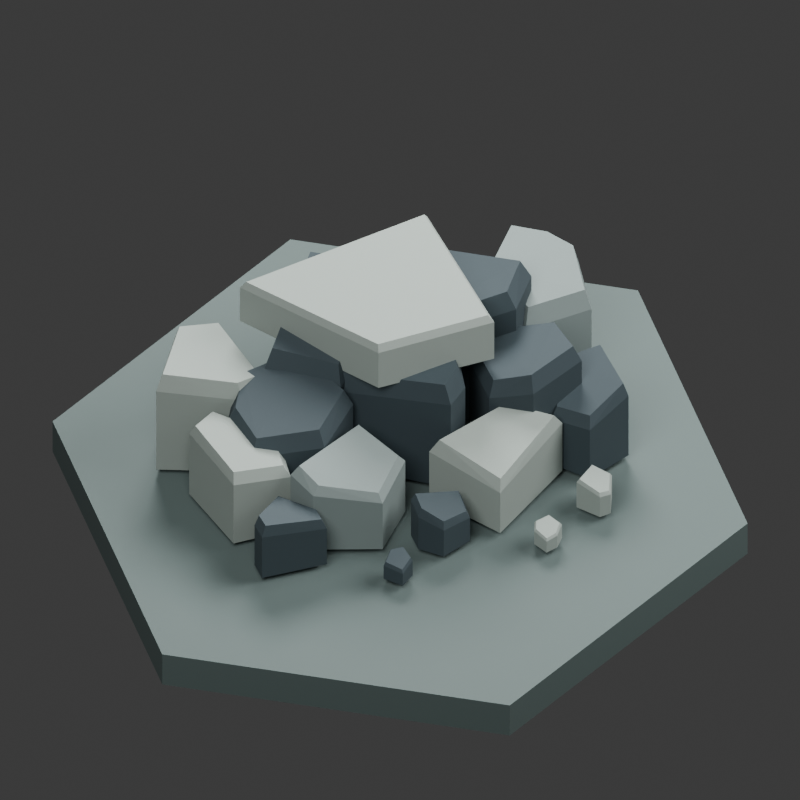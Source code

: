 # Source: coal_deposit.blend  (saved by Blender 5.0.119; exported with 4.5.12 LTS)
import bpy
from mathutils import Matrix  # noqa: F401  (used for matrix-valued properties, if any)

bpy.ops.wm.read_factory_settings(use_empty=True)
scene = bpy.context.scene
scene.name = 'Scene'

# ---- collections
col_collection = bpy.data.collections.new('Collection'); scene.collection.children.link(col_collection)

# ---- materials (node trees are filled in below, after node groups)
mat_coal = bpy.data.materials.new('Coal')
mat_coal.diffuse_color = (0.02871, 0.04519, 0.05326, 1.0)
mat_stone = bpy.data.materials.new('Stone')
mat_stone.diffuse_color = (0.2502, 0.2918, 0.2664, 1.0)
mat_weathered_stone = bpy.data.materials.new('Weathered stone')
mat_weathered_stone.diffuse_color = (0.1673, 0.2083, 0.2015, 1.0)
mat_preview_ground = bpy.data.materials.new('Preview ground')
mat_preview_ground.diffuse_color = (0.075, 0.105, 0.1, 1.0)

# ---- material node trees
mat_coal.use_nodes = True; mat_coal.node_tree.nodes.clear()
_N = mat_coal.node_tree.nodes; _L = mat_coal.node_tree.links
n0 = _N.new('ShaderNodeBsdfPrincipled'); n0.name = 'Principled BSDF'; n0.location = (-200, 100)
n0.inputs[0].default_value = (0.02871, 0.04519, 0.05326, 1.0)
n0.inputs[2].default_value = 0.78
n1 = _N.new('ShaderNodeOutputMaterial'); n1.name = 'Material Output'; n1.location = (200, 100)
_L.new(n0.outputs[0], n1.inputs[0])
n1.is_active_output = True
mat_stone.use_nodes = True; mat_stone.node_tree.nodes.clear()
_N = mat_stone.node_tree.nodes; _L = mat_stone.node_tree.links
n0 = _N.new('ShaderNodeBsdfPrincipled'); n0.name = 'Principled BSDF'; n0.location = (-200, 100)
n0.inputs[0].default_value = (0.2502, 0.2918, 0.2664, 1.0)
n0.inputs[2].default_value = 0.78
n1 = _N.new('ShaderNodeOutputMaterial'); n1.name = 'Material Output'; n1.location = (200, 100)
_L.new(n0.outputs[0], n1.inputs[0])
n1.is_active_output = True
mat_weathered_stone.use_nodes = True; mat_weathered_stone.node_tree.nodes.clear()
_N = mat_weathered_stone.node_tree.nodes; _L = mat_weathered_stone.node_tree.links
n0 = _N.new('ShaderNodeBsdfPrincipled'); n0.name = 'Principled BSDF'; n0.location = (-200, 100)
n0.inputs[0].default_value = (0.1673, 0.2083, 0.2015, 1.0)
n0.inputs[2].default_value = 0.78
n1 = _N.new('ShaderNodeOutputMaterial'); n1.name = 'Material Output'; n1.location = (200, 100)
_L.new(n0.outputs[0], n1.inputs[0])
n1.is_active_output = True
mat_preview_ground.use_nodes = True; mat_preview_ground.node_tree.nodes.clear()
_N = mat_preview_ground.node_tree.nodes; _L = mat_preview_ground.node_tree.links
n0 = _N.new('ShaderNodeBsdfPrincipled'); n0.name = 'Principled BSDF'; n0.location = (-200, 100)
n0.inputs[0].default_value = (0.075, 0.105, 0.1, 1.0)
n0.inputs[2].default_value = 0.78
n1 = _N.new('ShaderNodeOutputMaterial'); n1.name = 'Material Output'; n1.location = (200, 100)
_L.new(n0.outputs[0], n1.inputs[0])
n1.is_active_output = True

# ---- world
world_world = bpy.data.worlds.new('World'); scene.world = world_world
world_world.use_nodes = True; world_world.node_tree.nodes.clear()
_N = world_world.node_tree.nodes; _L = world_world.node_tree.links
n0 = _N.new('ShaderNodeOutputWorld'); n0.name = 'World Output'; n0.location = (200, 100)
n1 = _N.new('ShaderNodeBackground'); n1.name = 'Background'; n1.location = (-200, 100)
n1.inputs[0].default_value = (0.05088, 0.05088, 0.05088, 1.0)
_L.new(n1.outputs[0], n0.inputs[0])
n0.is_active_output = True
world_world.color = (0.25, 0.25, 0.25)
world_world.sun_shadow_jitter_overblur = 0.0

# ---- cameras
cam_camera_001 = bpy.data.cameras.new('Camera.001')
cam_camera_001.type = 'ORTHO'
cam_camera_001.ortho_scale = 2.6

# ---- lights
light_area = bpy.data.lights.new('Area', 'AREA')
light_area.energy = 650.0
light_area.shape = 'DISK'
light_area.size = 5.0
light_area.size_y = 1.0
light_area_001 = bpy.data.lights.new('Area.001', 'AREA')
light_area_001.energy = 400.0
light_area_001.shape = 'DISK'
light_area_001.size = 4.0
light_area_001.size_y = 1.0
light_area_002 = bpy.data.lights.new('Area.002', 'AREA')
light_area_002.energy = 700.0
light_area_002.shape = 'DISK'
light_area_002.size = 3.0
light_area_002.size_y = 1.0

# ---- meshes
me_coal_block_mesh = bpy.data.meshes.new('Coal block mesh')
me_coal_block_mesh.from_pydata([(0.2867, 0.07616, 0.0), (0.01946, 0.2344, 0.0), (-0.2417, -0.1059, 0.0), (-0.02894, -0.2602, 0.0), (0.2867, 0.07616, 0.4743), (0.01946, 0.2344, 0.4751), (-0.2417, -0.1059, 0.3784), (-0.02894, -0.2602, 0.369), (0.2465, 0.0655, 0.5501), (0.01674, 0.2015, 0.5548), (-0.2079, -0.09104, 0.4536), (-0.02489, -0.2238, 0.4457), (0.221, 0.1155, 0.0), (0.2763, -0.1293, 0.0), (0.5953, -0.1837, 0.0), (0.6944, -0.03897, 0.0), (0.4709, 0.2668, 0.0), (0.221, 0.1155, 0.316), (0.2763, -0.1293, 0.3817), (0.5953, -0.1837, 0.4737), (0.6944, -0.03897, 0.4637), (0.4709, 0.2668, 0.3484), (0.2512, 0.1026, 0.3815), (0.2988, -0.108, 0.4462), (0.5732, -0.1548, 0.535), (0.6584, -0.03029, 0.5349), (0.4662, 0.2326, 0.4082), (0.2875, -0.4437, 0.0), (0.3573, -0.3803, 0.0), (0.4009, -0.1111, 0.0), (0.02524, -0.09338, 0.0), (-0.04504, -0.2227, 0.0), (0.2875, -0.4437, 0.3689), (0.3573, -0.3803, 0.3713), (0.4009, -0.1111, 0.3801), (0.02524, -0.09338, 0.3403), (-0.04504, -0.2227, 0.3324), (0.2763, -0.417, 0.4403), (0.3363, -0.3625, 0.4515), (0.3738, -0.1309, 0.4581), (0.05068, -0.1157, 0.4134), (-0.009753, -0.227, 0.4069), (0.5027, -0.09042, 0.0), (0.4395, -0.1716, 0.0), (0.4373, -0.3875, 0.0), (0.5661, -0.4541, 0.0), (0.7516, -0.3924, 0.0), (0.7345, -0.2143, 0.0), (0.5027, -0.09042, 0.2822), (0.4395, -0.1716, 0.2768), (0.4373, -0.3875, 0.3055), (0.5661, -0.4541, 0.3465), (0.7516, -0.3924, 0.3868), (0.7345, -0.2143, 0.3551), (0.5128, -0.1164, 0.3439), (0.4585, -0.1862, 0.3373), (0.4566, -0.3719, 0.3681), (0.5674, -0.4291, 0.4113), (0.7269, -0.3761, 0.445), (0.7122, -0.2229, 0.4182), (-0.1361, -0.421, 0.0), (0.003394, -0.2904, 0.0), (-0.1075, -0.06258, 0.0), (-0.3242, -0.06772, 0.0), (-0.3976, -0.2013, 0.0), (-0.367, -0.3661, 0.0), (-0.1361, -0.421, 0.2818), (0.003394, -0.2904, 0.3198), (-0.1075, -0.06258, 0.3374), (-0.3242, -0.06772, 0.3044), (-0.3976, -0.2013, 0.2738), (-0.367, -0.3661, 0.2539), (-0.146, -0.3943, 0.3439), (-0.02606, -0.2819, 0.3839), (-0.1214, -0.08602, 0.4099), (-0.3078, -0.09044, 0.372), (-0.3709, -0.2054, 0.3375), (-0.3446, -0.3471, 0.3193), (0.7303, -0.5428, 0.0), (0.8842, -0.4762, 0.0), (0.8599, -0.2686, 0.0), (0.711, -0.2472, 0.0), (0.6334, -0.4393, 0.0), (0.7303, -0.5428, 0.2168), (0.8842, -0.4762, 0.2662), (0.8599, -0.2686, 0.2844), (0.711, -0.2472, 0.2435), (0.6334, -0.4393, 0.202), (0.7376, -0.5215, 0.2621), (0.8699, -0.4643, 0.3163), (0.849, -0.2857, 0.3336), (0.7209, -0.2673, 0.2945), (0.6542, -0.4325, 0.2469), (-0.3206, -0.486, 0.0), (-0.4315, -0.5922, 0.0), (-0.4276, -0.6595, 0.0), (-0.207, -0.6622, 0.0), (-0.2063, -0.5968, 0.0), (-0.3206, -0.486, 0.1558), (-0.4315, -0.5922, 0.1772), (-0.4276, -0.6595, 0.1816), (-0.207, -0.6622, 0.159), (-0.2063, -0.5968, 0.153), (-0.3208, -0.5017, 0.1939), (-0.4162, -0.593, 0.218), (-0.4128, -0.6509, 0.2225), (-0.2231, -0.6532, 0.1978), (-0.2225, -0.597, 0.1906), (0.2696, -0.7011, 0.0), (0.2691, -0.6077, 0.0), (0.09512, -0.6171, 0.0), (0.09766, -0.6861, 0.0), (0.1655, -0.7455, 0.0), (0.2696, -0.7011, 0.1037), (0.2691, -0.6077, 0.1219), (0.09512, -0.6171, 0.1599), (0.09766, -0.6861, 0.143), (0.1655, -0.7455, 0.1159), (0.2577, -0.6963, 0.132), (0.2572, -0.616, 0.1515), (0.1076, -0.6241, 0.1898), (0.1097, -0.6834, 0.1776), (0.1681, -0.7345, 0.1473), (-0.05269, -0.784, 0.0), (-0.003953, -0.8357, 0.0), (0.04153, -0.7993, 0.0), (0.02832, -0.7486, 0.0), (-0.01902, -0.7424, 0.0), (-0.05269, -0.784, 0.05808), (-0.003953, -0.8357, 0.05259), (0.04153, -0.7993, 0.06692), (0.02832, -0.7486, 0.07649), (-0.01902, -0.7424, 0.07366), (-0.04531, -0.7838, 0.07302), (-0.003399, -0.8282, 0.06606), (0.03572, -0.7969, 0.07993), (0.02435, -0.7533, 0.09205), (-0.01636, -0.7479, 0.08791)], [], [(5, 9, 4), (9, 8, 4), (8, 7, 4), (11, 10, 6, 7), (3, 7, 6, 2), (5, 4, 0, 1), (6, 9, 5), (6, 10, 9), (11, 7, 8), (1, 0, 3, 2), (11, 8, 9, 10), (0, 4, 7, 3), (6, 5, 1, 2), (25, 19, 20), (21, 20, 15, 16), (22, 26, 21, 17), (21, 25, 20), (21, 26, 25), (26, 22, 25), (22, 23, 25), (23, 24, 25), (24, 19, 25), (24, 18, 19), (13, 18, 17, 12), (15, 20, 19, 14), (16, 15, 14, 13, 12), (17, 23, 22), (18, 24, 23), (17, 18, 23), (17, 21, 16, 12), (14, 19, 18, 13), (36, 32, 37, 41), (28, 33, 32, 27), (29, 34, 33, 28), (35, 39, 34), (35, 40, 39), (40, 41, 39), (41, 38, 39), (37, 32, 38), (32, 33, 38), (41, 37, 38), (41, 40, 35, 36), (27, 32, 36, 31), (30, 29, 28, 27, 31), (38, 33, 34, 39), (35, 34, 29, 30), (36, 35, 30, 31), (42, 47, 46, 45, 44, 43), (43, 44, 50, 49), (53, 59, 58, 52), (53, 47, 42, 48), (42, 43, 49, 48), (51, 45, 46, 52), (54, 48, 49, 55), (57, 50, 51), (57, 56, 50), (56, 49, 50), (52, 46, 47, 53), (58, 57, 51, 52), (58, 59, 57), (59, 54, 57), (54, 56, 57), (56, 55, 49), (54, 55, 56), (48, 59, 53), (48, 54, 59), (44, 45, 51, 50), (68, 74, 67), (74, 73, 67), (73, 66, 67), (69, 68, 62, 63), (61, 67, 66, 60), (69, 74, 68), (69, 75, 74), (75, 77, 74), (77, 72, 74), (72, 73, 74), (72, 66, 73), (65, 71, 70, 64), (76, 70, 71, 77), (64, 63, 62, 61, 60, 65), (68, 67, 61, 62), (60, 66, 71, 65), (70, 75, 69), (70, 76, 75), (76, 77, 75), (72, 77, 71, 66), (70, 69, 63, 64), (82, 78, 83, 87), (92, 88, 89, 91), (85, 80, 81, 86), (84, 79, 80, 85), (79, 78, 82, 81, 80), (84, 89, 83), (89, 88, 83), (88, 87, 83), (83, 78, 79, 84), (88, 92, 87), (92, 91, 87), (91, 86, 87), (90, 91, 89), (90, 89, 84, 85), (86, 90, 85), (86, 91, 90), (81, 82, 87, 86), (100, 95, 96, 101), (95, 94, 93, 97, 96), (101, 96, 97, 102), (99, 94, 95, 100), (93, 94, 99, 98), (107, 103, 104, 106), (104, 98, 99), (101, 105, 100), (107, 102, 98, 103), (101, 106, 105), (106, 104, 105), (103, 98, 104), (105, 104, 99, 100), (102, 106, 101), (102, 107, 106), (97, 93, 98, 102), (109, 108, 112, 111, 110), (114, 119, 113), (119, 118, 113), (118, 122, 113), (122, 117, 113), (116, 115, 110, 111), (108, 113, 117, 112), (114, 113, 108, 109), (115, 120, 114), (120, 119, 114), (120, 121, 119), (121, 118, 119), (121, 122, 118), (121, 117, 122), (121, 116, 117), (116, 121, 115), (121, 120, 115), (112, 117, 116, 111), (115, 114, 109, 110), (137, 136, 132), (136, 131, 132), (126, 131, 130, 125), (127, 132, 131, 126), (128, 137, 132), (128, 133, 137), (134, 135, 136), (135, 130, 136), (130, 131, 136), (134, 136, 137, 133), (128, 132, 127, 123), (123, 127, 126, 125, 124), (125, 130, 129, 124), (129, 133, 128), (129, 134, 133), (129, 135, 134), (129, 130, 135), (129, 128, 123, 124)])
me_coal_block_mesh.materials.append(mat_coal)
me_coal_block_mesh.update()
me_cap_slab_mesh = bpy.data.meshes.new('Cap slab mesh')
me_cap_slab_mesh.from_pydata([(0.3373, -0.276, 0.0), (0.2841, 0.2667, 0.0), (-0.3943, 0.1482, 0.0), (-0.06341, -0.2913, 0.0), (0.3373, -0.276, 0.1628), (0.2841, 0.2667, 0.1619), (-0.3943, 0.1482, 0.15), (-0.06341, -0.2913, 0.156), (0.3204, -0.2622, 0.1876), (0.2699, 0.2534, 0.1869), (-0.3746, 0.1408, 0.1757), (-0.06024, -0.2768, 0.1821), (-0.3741, -0.08795, -0.414), (-0.435, 0.2243, -0.414), (-0.5863, 0.2315, -0.414), (-0.735, -0.02022, -0.414), (-0.4701, -0.118, -0.414), (-0.3741, -0.08795, -0.1013), (-0.435, 0.2243, -0.09919), (-0.5863, 0.2315, -0.08016), (-0.735, -0.02022, -0.0645), (-0.4701, -0.118, -0.09427), (-0.399, -0.0692, -0.04365), (-0.4514, 0.1993, -0.03839), (-0.5815, 0.2055, -0.02202), (-0.7094, -0.01095, -0.002792), (-0.4816, -0.09505, -0.03225), (-0.668, -0.1618, -0.414), (-0.6034, -0.43, -0.414), (-0.4062, -0.426, -0.414), (-0.3895, -0.2486, -0.414), (-0.5776, -0.09469, -0.414), (-0.668, -0.1618, -0.1436), (-0.6034, -0.43, -0.1533), (-0.4062, -0.426, -0.1776), (-0.3895, -0.2486, -0.1777), (-0.5776, -0.09469, -0.1538), (-0.6517, -0.1778, -0.0999), (-0.5962, -0.4084, -0.1156), (-0.4266, -0.405, -0.1371), (-0.4122, -0.2524, -0.14), (-0.574, -0.1201, -0.111), (0.2361, -0.6507, -0.414), (0.5192, -0.4328, -0.414), (0.3641, -0.3253, -0.414), (0.06814, -0.4203, -0.414), (0.2361, -0.6507, -0.2353), (0.5192, -0.4328, -0.2006), (0.3641, -0.3253, -0.1869), (0.06814, -0.4203, -0.208), (0.2449, -0.6273, -0.1935), (0.4884, -0.4398, -0.151), (0.355, -0.3474, -0.1396), (0.1005, -0.4291, -0.1565), (0.6345, -0.5996, -0.414), (0.5785, -0.5552, -0.414), (0.5097, -0.6114, -0.414), (0.5676, -0.6789, -0.414), (0.6066, -0.6726, -0.414), (0.6345, -0.5996, -0.3184), (0.5785, -0.5552, -0.2993), (0.5097, -0.6114, -0.3014), (0.5676, -0.6789, -0.3259), (0.6066, -0.6726, -0.3296), (0.6262, -0.6026, -0.3047), (0.578, -0.5644, -0.2858), (0.5188, -0.6127, -0.289), (0.5687, -0.6708, -0.3124), (0.6022, -0.6654, -0.3175), (0.3917, -0.7718, -0.414), (0.4199, -0.7345, -0.414), (0.3908, -0.6892, -0.414), (0.3371, -0.7011, -0.414), (0.3253, -0.7343, -0.414), (0.351, -0.7851, -0.414), (0.3917, -0.7718, -0.3615), (0.4199, -0.7345, -0.3532), (0.3908, -0.6892, -0.3456), (0.3371, -0.7011, -0.349), (0.3253, -0.7343, -0.3559), (0.351, -0.7851, -0.3652), (0.3883, -0.7668, -0.3524), (0.4126, -0.7347, -0.3438), (0.3877, -0.6958, -0.3365), (0.3414, -0.706, -0.3401), (0.3313, -0.7346, -0.3472), (0.3534, -0.7782, -0.3561)], [], [(10, 9, 5, 6), (8, 4, 5, 9), (11, 8, 9, 10), (0, 4, 7, 3), (1, 5, 4, 0), (2, 1, 0, 3), (11, 7, 4, 8), (11, 10, 6, 7), (6, 5, 1, 2), (7, 6, 2, 3), (19, 18, 13, 14), (18, 23, 17), (23, 22, 17), (22, 26, 17), (26, 21, 17), (18, 17, 12, 13), (13, 12, 16, 15, 14), (12, 17, 21, 16), (26, 22, 23, 24, 25), (25, 21, 26), (25, 20, 21), (24, 23, 18, 19), (20, 25, 19), (25, 24, 19), (16, 21, 20, 15), (20, 19, 14, 15), (41, 36, 37), (36, 32, 37), (32, 33, 37), (33, 38, 37), (38, 39, 37), (39, 41, 37), (39, 40, 41), (40, 35, 41), (35, 36, 41), (33, 32, 27, 28), (31, 36, 35, 30), (34, 39, 38, 33), (32, 36, 31, 27), (34, 35, 39), (35, 40, 39), (34, 33, 28, 29), (30, 35, 34, 29), (27, 31, 30, 29, 28), (45, 44, 43, 42), (53, 52, 48, 49), (46, 49, 45, 42), (51, 47, 48, 52), (49, 48, 44, 45), (46, 53, 49), (46, 50, 53), (50, 51, 53), (51, 52, 53), (50, 46, 51), (46, 47, 51), (44, 48, 47, 43), (43, 47, 46, 42), (58, 63, 62, 57), (60, 65, 59), (65, 64, 59), (64, 63, 59), (64, 68, 63), (68, 67, 63), (67, 62, 63), (61, 60, 55, 56), (56, 55, 54, 58, 57), (57, 62, 61, 56), (61, 65, 60), (54, 59, 63, 58), (61, 66, 65), (66, 67, 65), (66, 62, 67), (66, 61, 62), (67, 68, 64, 65), (60, 59, 54, 55), (74, 73, 72, 71, 70, 69), (72, 73, 79, 78), (70, 71, 77, 76), (84, 78, 79), (80, 85, 79), (85, 84, 79), (86, 82, 84, 85), (71, 72, 78, 77), (83, 78, 84), (82, 83, 84), (83, 77, 78), (86, 85, 80), (75, 81, 80), (81, 86, 80), (75, 69, 70, 76), (80, 74, 69, 75), (82, 76, 83), (76, 77, 83), (81, 82, 86), (81, 75, 82), (75, 76, 82), (79, 73, 74, 80)])
me_cap_slab_mesh.materials.append(mat_stone)
me_cap_slab_mesh.update()
me_side_block_mesh_001 = bpy.data.meshes.new('Side block mesh.001')
me_side_block_mesh_001.from_pydata([(-0.05852, 0.1979, 0.0), (-0.2088, 0.007497, 0.0), (-0.1128, -0.1739, 0.0), (0.1289, -0.1212, 0.0), (0.1485, 0.08171, 0.0), (0.07017, 0.1547, 0.0), (-0.05852, 0.1979, 0.368), (-0.2088, 0.007497, 0.3581), (-0.1128, -0.1739, 0.3165), (0.1289, -0.1212, 0.2912), (0.1485, 0.08171, 0.3227), (0.07017, 0.1547, 0.344), (-0.05033, 0.1702, 0.4569), (-0.1796, 0.006447, 0.4475), (-0.09703, -0.1495, 0.3928), (0.1109, -0.1042, 0.3681), (0.1277, 0.07027, 0.4043), (0.06035, 0.133, 0.4293), (-1.034, -0.5355, 0.0), (-0.9873, -0.6292, 0.0), (-0.7716, -0.6968, 0.0), (-0.6467, -0.55, 0.0), (-0.7508, -0.3901, 0.0), (-1.034, -0.5355, 0.2651), (-0.9873, -0.6292, 0.2401), (-0.7716, -0.6968, 0.2044), (-0.6467, -0.55, 0.2268), (-0.7508, -0.3901, 0.2705), (-1.005, -0.5378, 0.299), (-0.965, -0.6184, 0.2716), (-0.7795, -0.6765, 0.2364), (-0.6721, -0.5502, 0.2565), (-0.7616, -0.4128, 0.2983)], [], [(0, 1, 7, 6), (5, 0, 6, 11), (9, 3, 4, 10), (8, 2, 3, 9), (1, 2, 8, 7), (14, 13, 8), (13, 7, 8), (3, 2, 1, 0, 5, 4), (10, 16, 9), (16, 15, 9), (15, 13, 14), (15, 14, 8, 9), (15, 16, 13), (12, 6, 7, 13), (17, 12, 13, 16), (11, 17, 10), (17, 16, 10), (17, 11, 12), (11, 6, 12), (10, 4, 5, 11), (25, 24, 19, 20), (23, 28, 27), (28, 32, 27), (32, 26, 27), (18, 22, 21, 20, 19), (23, 27, 22, 18), (22, 27, 26, 21), (24, 28, 23), (24, 29, 28), (29, 30, 28), (30, 31, 28), (31, 32, 28), (31, 26, 32), (24, 23, 18, 19), (25, 29, 24), (31, 30, 25, 26), (25, 30, 29), (21, 26, 25, 20)])
me_side_block_mesh_001.materials.append(mat_weathered_stone)
me_side_block_mesh_001.update()
me_cylinder = bpy.data.meshes.new('Cylinder')
me_cylinder.from_pydata([(0.0, 1.155, -0.0675), (0.0, 1.155, 0.0675), (1.0, 0.5774, -0.0675), (1.0, 0.5774, 0.0675), (1.0, -0.5774, -0.0675), (1.0, -0.5774, 0.0675), (0.0, -1.155, -0.0675), (0.0, -1.155, 0.0675), (-1.0, -0.5774, -0.0675), (-1.0, -0.5774, 0.0675), (-1.0, 0.5774, -0.0675), (-1.0, 0.5774, 0.0675)], [], [(0, 1, 3, 2), (2, 3, 5, 4), (4, 5, 7, 6), (6, 7, 9, 8), (3, 1, 11, 9, 7, 5), (8, 9, 11, 10), (10, 11, 1, 0), (0, 2, 4, 6, 8, 10)])
_uv = me_cylinder.uv_layers.new(name='UVMap')
_uv.uv.foreach_set('vector', [1.0, 0.5, 1.0, 1.0, 0.8333, 1.0, 0.8333, 0.5, 0.8333, 0.5, 0.8333, 1.0, 0.6667, 1.0, 0.6667, 0.5, 0.6667, 0.5, 0.6667, 1.0, 0.5, 1.0, 0.5, 0.5, 0.5, 0.5, 0.5, 1.0, 0.3333, 1.0, 0.3333, 0.5, 0.4578, 0.37, 0.25, 0.49, 0.04215, 0.37, 0.04215, 0.13, 0.25, 0.01, 0.4578, 0.13, 0.3333, 0.5, 0.3333, 1.0, 0.1667, 1.0, 0.1667, 0.5, 0.1667, 0.5, 0.1667, 1.0, -8.941e-08, 1.0, -8.941e-08, 0.5, 0.75, 0.49, 0.9578, 0.37, 0.9578, 0.13, 0.75, 0.01, 0.5422, 0.13, 0.5422, 0.37])
me_cylinder.materials.append(mat_preview_ground)
me_cylinder.update()

# ---- objects
ob_coal_deposit_coal = bpy.data.objects.new('Coal deposit Coal', me_coal_block_mesh)
ob_coal_deposit_stone = bpy.data.objects.new('Coal deposit Stone', me_cap_slab_mesh)
ob_coal_deposit_weathered_stone = bpy.data.objects.new('Coal deposit Weathered stone', me_side_block_mesh_001)
ob_footprint = bpy.data.objects.new('Footprint', None)
ob_preview_hex_plinth = bpy.data.objects.new('Preview hex plinth', me_cylinder)
ob_camera = bpy.data.objects.new('Camera', cam_camera_001)
ob_key = bpy.data.objects.new('Key', light_area)
ob_fill = bpy.data.objects.new('Fill', light_area_001)
ob_rim = bpy.data.objects.new('Rim', light_area_002)

# ---- transforms, parenting, visibility, modifiers, constraints
ob_coal_deposit_coal.location = (-0.161, 0.299, 0.0)
ob_coal_deposit_stone.location = (-0.023, 0.253, 0.414)
ob_coal_deposit_weathered_stone.location = (0.598, 0.345, 0.0)
ob_footprint.location = (-0.00574, 0.01455, 0.3008)
ob_footprint.scale = (0.7523, 0.5512, 0.3008)
ob_footprint.empty_display_type = 'CUBE'
ob_preview_hex_plinth.location = (0.0, 0.0, -0.0925)
ob_camera.location = (-1.85, -5.7, 6.0)
ob_camera.rotation_euler = (0.8104, 1.702e-08, -0.3138)
ob_key.location = (-3.0, -4.0, 7.0)
ob_key.rotation_euler = (0.6787, 3.477e-08, -0.6435)
ob_fill.location = (4.0, -1.0, 4.0)
ob_fill.rotation_euler = (0.9108, 5.903e-08, 1.326)
ob_rim.location = (1.0, 4.0, 5.0)
ob_rim.rotation_euler = (0.7762, -2.938e-08, 2.897)

# ---- collection membership
col_collection.objects.link(ob_coal_deposit_coal)
col_collection.objects.link(ob_coal_deposit_stone)
col_collection.objects.link(ob_coal_deposit_weathered_stone)
col_collection.objects.link(ob_footprint)
col_collection.objects.link(ob_preview_hex_plinth)
col_collection.objects.link(ob_camera)
col_collection.objects.link(ob_key)
col_collection.objects.link(ob_fill)
col_collection.objects.link(ob_rim)

# ---- scene / render settings (as saved in the file)
scene.camera = ob_camera
scene.frame_start = 1; scene.frame_end = 250; scene.frame_set(1)
scene.render.engine = 'CYCLES'
scene.render.resolution_x = 1000
scene.render.resolution_y = 1000
scene.render.bake_bias = 0.0
scene.render.bake_samples = 0
scene.cycles.samples = 40
scene.cycles.sampling_pattern = 'TABULATED_SOBOL'
scene.eevee.use_volume_custom_range = False
bpy.context.view_layer.update()
